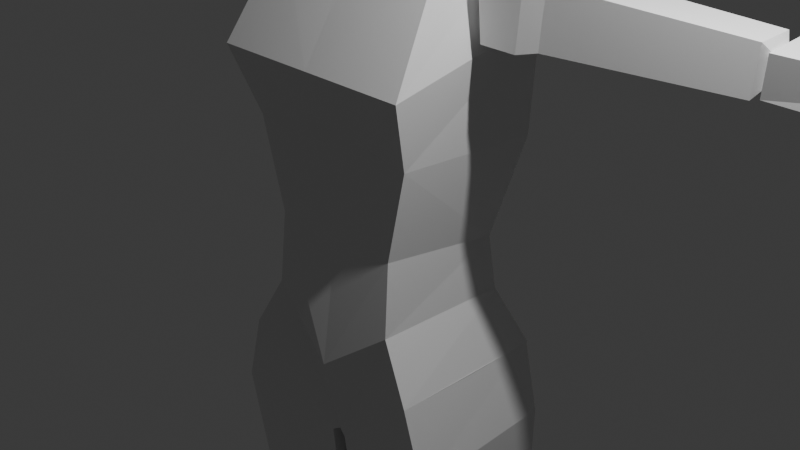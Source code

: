 # Source: femaleTemplate_1.blend  (saved by Blender 4.0.36; exported with 4.5.12 LTS)
import bpy
from mathutils import Matrix  # noqa: F401  (used for matrix-valued properties, if any)

bpy.ops.wm.read_factory_settings(use_empty=True)
scene = bpy.context.scene
scene.name = 'Scene'

# ---- collections
col_collection = bpy.data.collections.new('Collection'); scene.collection.children.link(col_collection)

# ---- materials (node trees are filled in below, after node groups)
mat_material = bpy.data.materials.new('Material')
mat_material.alpha_threshold = 0.0
mat_material.use_transparent_shadow = False
mat_material.roughness = 0.5
mat_material.line_color = (0.0, 0.0, 0.0, 1.0)

# ---- material node trees
mat_material.use_nodes = True; mat_material.node_tree.nodes.clear()
_N = mat_material.node_tree.nodes; _L = mat_material.node_tree.links
n0 = _N.new('ShaderNodeOutputMaterial'); n0.name = 'Material Output'; n0.location = (300, 300)
n1 = _N.new('ShaderNodeBsdfPrincipled'); n1.name = 'Principled BSDF'; n1.location = (10, 300)
n1.inputs[3].default_value = 1.45
_L.new(n1.outputs[0], n0.inputs[0])
n0.is_active_output = True

# ---- world
world_world = bpy.data.worlds.new('World'); scene.world = world_world
world_world.use_nodes = True; world_world.node_tree.nodes.clear()
_N = world_world.node_tree.nodes; _L = world_world.node_tree.links
n0 = _N.new('ShaderNodeOutputWorld'); n0.name = 'World Output'; n0.location = (300, 300)
n1 = _N.new('ShaderNodeBackground'); n1.name = 'Background'; n1.location = (10, 300)
n1.inputs[0].default_value = (0.05088, 0.05088, 0.05088, 1.0)
_L.new(n1.outputs[0], n0.inputs[0])
n0.is_active_output = True
world_world.color = (0.05088, 0.05088, 0.05088)
world_world.use_sun_shadow = False
world_world.sun_shadow_jitter_overblur = 0.0

# ---- cameras
cam_camera = bpy.data.cameras.new('Camera')
cam_camera.clip_end = 100.0
cam_camera.ortho_scale = 7.314

# ---- lights
light_light = bpy.data.lights.new('Light', 'POINT')
light_light.transmission_factor = 0.0
light_light.use_soft_falloff = False
light_light.energy = 1000.0
light_light.shadow_soft_size = 0.1
light_light.shadow_maximum_resolution = 0.006
light_light.use_absolute_resolution = True

# ---- meshes
me_cube_008 = bpy.data.meshes.new('Cube.008')
me_cube_008.from_pydata([(-0.9727, -1.166, -1.029), (-0.4835, -0.587, 2.112), (-0.9699, 0.9631, -1.029), (-0.4348, 0.4148, 2.119), (1.066, -1.107, -1.029), (0.4523, -0.5884, 2.099), (1.093, 0.9203, -1.029), (0.4044, 0.4148, 2.119), (-0.0001157, 0.004862, -1.365), (-0.5168, -1.549, 2.385), (-0.4528, 0.52, 2.368), (0.4855, -1.515, 2.37), (0.4225, 0.52, 2.368), (0.2803, -2.416, 2.434), (-0.3214, -2.378, 2.441), (-0.5933, -0.744, 2.638), (-0.4528, 0.52, 2.598), (0.5621, -0.7045, 2.622), (0.4225, 0.52, 2.598), (0.2803, -2.416, 2.578), (-0.3214, -2.378, 2.586), (-0.6703, -0.08723, 2.644), (-0.6306, -0.0487, 2.343), (0.655, -0.09678, 2.646), (0.5551, -0.05864, 2.332), (3.29, 1.176, -6.781), (2.842, 0.7684, -5.8), (3.29, -1.82, -6.86), (2.842, -1.77, -5.974), (1.437, -2.282, -7.521), (1.437, 1.343, -7.866), (3.587, -2.282, -7.521), (3.587, 0.9794, -7.866), (1.437, 1.176, -5.525), (1.437, -1.82, -7.003), (1.437, -1.77, -5.832), (1.437, 0.9469, -6.521), (1.437, 0.7202, -8.631), (1.437, -1.145, -8.41), (3.281, -1.145, -8.434), (3.281, 0.7202, -8.534), (1.437, -1.757, -3.932), (3.519, -2.031, -4.727), (3.519, 1.222, -4.727), (1.437, 0.8911, -4.2), (2.891, -1.889, -5.268), (2.961, 0.8516, -5.268), (1.437, 1.542, -4.571), (1.437, -2.106, -4.724), (-0.4164, 1.176, -6.781), (0.03189, 0.7684, -5.8), (-0.4164, -1.82, -6.86), (0.03189, -1.77, -5.974), (-0.7131, -2.282, -7.521), (-0.7131, 0.9794, -7.866), (-0.4068, -1.145, -8.434), (-0.4068, 0.7202, -8.534), (-0.6451, -2.031, -4.727), (-0.6451, 1.222, -4.727), (-0.01732, -1.889, -5.268), (-0.08724, 0.8516, -5.268), (-5.44, 0.189, -8.343), (-5.394, 0.1807, -7.99), (-5.514, -0.5978, -8.351), (-5.465, -0.6067, -7.972), (-0.7777, 0.5425, -8.415), (-0.8992, 0.5128, -7.869), (-0.7746, -0.6523, -8.423), (-0.9048, -0.6841, -7.837), (-5.729, -0.2273, -8.163), (-0.3736, 0.08244, -8.099), (-2.079, -0.6073, -8.39), (-2.003, -0.6192, -7.884), (-2.01, 0.4299, -8.383), (-1.939, 0.4188, -7.911), (-1.615, -0.6862, -7.834), (-1.631, 0.5245, -8.413), (-1.704, -0.6724, -8.421), (-1.547, 0.5116, -7.866), (-9.209, 0.05235, -8.271), (-9.207, 0.02376, -7.986), (-9.185, -0.5948, -8.316), (-9.18, -0.6308, -7.978), (-5.609, 0.2097, -8.32), (-5.573, 0.1765, -7.997), (-5.64, -0.6201, -8.301), (-5.583, -0.5661, -7.987), (-9.41, -0.2543, -8.136), (-5.466, -0.1817, -8.156), (-9.682, 0.1119, -8.231), (-9.719, 0.07712, -8.016), (-9.96, -0.7457, -8.271), (-10.0, -0.7836, -8.035), (-9.375, 0.01572, -8.299), (-9.359, -0.03765, -7.963), (-9.369, -0.6682, -8.325), (-9.353, -0.7215, -7.99), (-9.225, -0.3235, -8.145), (-10.35, -0.6693, -8.122), (-10.21, 0.08038, -8.095), (-9.811, 0.3115, -8.189), (-9.803, 0.2825, -8.007), (-9.582, 0.4047, -7.955), (-9.545, 0.4754, -8.214), (-9.811, 0.526, -8.068), (8.322, 0.189, -8.343), (8.395, -0.5978, -8.351), (8.276, 0.1807, -7.99), (8.611, -0.2273, -8.163), (4.892, 0.4299, -8.383), (4.961, -0.6073, -8.39), (4.82, 0.4188, -7.911), (4.512, 0.5245, -8.413), (3.659, 0.5425, -8.415), (4.429, 0.5116, -7.866), (4.586, -0.6724, -8.421), (3.656, -0.6523, -8.423), (4.497, -0.6862, -7.834), (3.787, -0.6841, -7.837), (4.884, -0.6192, -7.884), (8.346, -0.6067, -7.972), (3.781, 0.5128, -7.869), (3.255, 0.08244, -8.099), (12.09, 0.05235, -8.271), (12.07, -0.5948, -8.316), (12.09, 0.02376, -7.986), (8.491, 0.2097, -8.32), (12.29, -0.2543, -8.136), (12.06, -0.6308, -7.978), (8.465, -0.5661, -7.987), (8.521, -0.6201, -8.301), (8.455, 0.1765, -7.997), (8.347, -0.1817, -8.156), (12.56, 0.1119, -8.231), (12.84, -0.7457, -8.271), (12.6, 0.07712, -8.016), (12.26, 0.01572, -8.299), (13.09, 0.08038, -8.095), (12.69, 0.3115, -8.189), (12.68, 0.2825, -8.007), (12.43, 0.4754, -8.214), (12.69, 0.526, -8.068), (12.46, 0.4047, -7.955), (12.24, -0.03765, -7.963), (12.23, -0.7215, -7.99), (12.11, -0.3235, -8.145), (12.25, -0.6682, -8.325), (12.88, -0.7836, -8.035), (13.23, -0.6693, -8.122), (-1.072, -2.006, -4.011), (-0.6451, -2.031, -4.727), (-1.064, 1.071, -4.091), (-0.6451, 1.191, -4.727), (1.272, -1.795, -3.883), (1.441, -1.757, -3.932), (1.058, 1.283, -3.963), (1.204, 1.243, -4.456), (-0.6711, -0.3123, -4.772), (-0.9986, 0.9699, -1.238), (-1.006, -1.212, -1.238), (1.071, 0.9532, -1.245), (1.066, -1.162, -1.245), (0.04944, -0.112, -1.054), (3.946, -2.006, -4.011), (3.938, 1.071, -4.091), (3.519, -2.031, -4.727), (1.602, -1.795, -3.883), (3.88, -1.212, -1.238), (3.873, 0.9699, -1.238), (1.808, -1.162, -1.245), (2.825, -0.112, -1.054), (1.803, 0.9532, -1.245), (1.816, 1.283, -3.963), (1.67, 1.243, -4.456), (3.519, 1.191, -4.727), (1.433, -1.757, -3.932), (3.532, -0.3123, -4.727), (3.847, -1.166, -1.029), (3.844, 0.9631, -1.029), (3.357, -0.587, 2.112), (1.807, -1.107, -1.029), (2.874, 0.004862, -1.365), (1.781, 0.9203, -1.029), (2.47, 0.4148, 2.119), (3.309, 0.4148, 2.119), (2.422, -0.5884, 2.099), (2.451, 0.52, 2.368), (3.327, 0.52, 2.368), (2.451, 0.52, 2.598), (2.319, -0.05864, 2.332), (2.388, -1.515, 2.37), (2.219, -0.09678, 2.646), (2.312, -0.7045, 2.622), (3.467, -0.744, 2.638), (2.594, -2.416, 2.578), (3.195, -2.378, 2.586), (2.594, -2.416, 2.434), (3.195, -2.378, 2.441), (3.391, -1.549, 2.385), (3.505, -0.0487, 2.343), (3.544, -0.08723, 2.644), (3.327, 0.52, 2.598), (1.441, -0.9001, -8.43), (1.441, -0.9001, -8.805), (0.7164, -0.1485, -8.529), (0.7164, -0.1485, -8.877), (2.165, -0.1485, -8.529), (2.165, -0.1485, -8.877), (1.441, 0.3937, -8.585), (1.441, 0.3937, -8.932), (3.577, -0.001184, -9.035), (3.032, 1.189, -9.035), (1.428, -1.055, -8.502), (1.428, -1.124, -10.78), (1.428, -1.729, -9.424), (1.428, -1.297, -9.494), (3.379, 0.1888, -10.62), (2.834, 1.269, -10.62), (3.478, 0.09381, -9.828), (2.933, 1.314, -9.828), (1.428, 1.864, -10.78), (1.428, 1.839, -9.162), (1.428, 1.851, -9.64), (1.428, 1.857, -10.21), (1.428, 0.5342, -10.83), (2.253, 0.4731, -10.76), (2.742, -0.2396, -10.67), (-0.7206, -0.001184, -9.035), (-0.1756, 1.189, -9.035), (-0.5221, 0.1888, -10.62), (0.02282, 1.269, -10.62), (-0.6214, 0.09381, -9.828), (-0.0764, 1.314, -9.828), (0.6036, 0.4731, -10.76), (0.1142, -0.2396, -10.67)], [], [(0, 1, 3, 2), (2, 3, 7, 6), (6, 7, 5, 4), (4, 5, 1, 0), (2, 6, 8), (8, 6, 4), (4, 0, 8), (0, 2, 8), (3, 1, 22, 10), (11, 9, 15, 17), (7, 3, 10, 12), (5, 24, 11), (5, 11, 9, 1), (9, 11, 13, 14), (17, 15, 20, 19), (9, 14, 20, 15), (12, 10, 16, 18), (13, 11, 17, 19), (11, 24, 23, 17), (10, 22, 21, 16), (14, 13, 19, 20), (15, 17, 23, 18, 16, 21), (21, 22, 9, 15), (22, 1, 9), (24, 5, 7, 12), (23, 24, 12, 18), (29, 31, 39, 38), (34, 27, 31, 29), (46, 45, 42, 43), (26, 25, 27, 28), (33, 36, 25, 26), (40, 37, 38, 39), (25, 36, 30, 32), (28, 27, 34, 35), (27, 25, 32, 31), (31, 32, 40, 39), (32, 30, 37, 40), (44, 43, 42, 41), (47, 46, 43), (45, 48, 41, 42), (28, 35, 48, 45), (33, 26, 47), (26, 28, 45, 46), (43, 44, 47), (47, 26, 46), (29, 38, 55, 53), (34, 29, 53, 51), (60, 58, 57, 59), (50, 52, 51, 49), (33, 50, 49, 36), (56, 55, 38, 37), (49, 54, 30, 36), (52, 35, 34, 51), (51, 53, 54, 49), (53, 55, 56, 54), (54, 56, 37, 30), (44, 41, 57, 58), (47, 58, 60), (59, 57, 41, 48), (52, 59, 48, 35), (33, 47, 50), (50, 60, 59, 52), (58, 47, 44), (47, 60, 50), (61, 62, 69), (77, 75, 68, 67), (67, 70, 65), (73, 74, 62, 61), (77, 67, 65, 76), (72, 64, 62, 74), (75, 72, 74, 78), (64, 63, 69), (69, 62, 64), (69, 63, 61), (65, 70, 66), (66, 70, 68), (68, 70, 67), (63, 71, 73, 61), (76, 78, 74, 73), (63, 64, 72, 71), (65, 66, 78, 76), (68, 75, 78, 66), (71, 77, 76, 73), (71, 72, 75, 77), (79, 80, 87), (81, 82, 86, 85), (85, 88, 83), (83, 84, 80, 79), (81, 85, 83, 79), (86, 82, 80, 84), (87, 80, 82), (82, 81, 87), (81, 79, 87), (83, 88, 84), (84, 88, 86), (86, 88, 85), (92, 91, 98), (91, 92, 96, 95), (95, 97, 93), (89, 93, 103, 100), (91, 95, 93, 89), (96, 92, 90, 94), (99, 90, 92, 98), (93, 97, 94), (94, 97, 96), (96, 97, 95), (89, 90, 99), (91, 89, 99, 98), (103, 104, 100), (94, 90, 101, 102), (93, 94, 102, 103), (90, 89, 100, 101), (100, 104, 101), (101, 104, 102), (102, 104, 103), (106, 105, 109, 110), (108, 105, 106), (109, 105, 107, 111), (105, 108, 107), (110, 109, 112, 115), (112, 109, 111, 114), (113, 112, 114, 121), (115, 112, 113, 116), (110, 115, 117, 119), (115, 116, 118, 117), (118, 121, 114, 117), (117, 114, 111, 119), (106, 110, 119, 120), (119, 111, 107, 120), (108, 120, 107), (120, 108, 106), (118, 116, 122), (121, 118, 122), (116, 113, 122), (113, 121, 122), (124, 127, 123), (124, 123, 126, 130), (126, 123, 125, 131), (123, 127, 125), (127, 128, 125), (128, 127, 124), (129, 131, 125, 128), (124, 130, 129, 128), (129, 130, 132), (131, 129, 132), (130, 126, 132), (126, 131, 132), (134, 148, 137, 133), (134, 133, 136, 146), (135, 139, 138, 133), (133, 137, 135), (133, 138, 140, 136), (138, 139, 141), (140, 138, 141), (142, 140, 141), (139, 142, 141), (136, 140, 142, 143), (143, 142, 139, 135), (143, 144, 145), (144, 143, 135, 147), (136, 143, 145), (144, 146, 145), (146, 136, 145), (134, 146, 144, 147), (137, 148, 147, 135), (147, 148, 134), (149, 150, 152, 151), (151, 152, 156, 155), (155, 156, 154, 153), (153, 154, 150, 149), (153, 149, 159, 161), (156, 157, 154), (154, 157, 150), (150, 157, 152), (152, 157, 156), (158, 160, 162), (151, 155, 160, 158), (149, 151, 158, 159), (155, 153, 161, 160), (162, 160, 161), (161, 159, 162), (159, 158, 162), (163, 167, 168, 164), (163, 164, 174, 165), (166, 163, 165, 175), (166, 169, 167, 163), (167, 170, 168), (169, 170, 167), (170, 169, 171), (168, 170, 171), (164, 168, 171, 172), (172, 171, 169, 166), (164, 172, 173, 174), (172, 166, 175, 173), (174, 173, 176), (173, 175, 176), (165, 174, 176), (175, 165, 176), (177, 181, 178), (177, 178, 184, 179), (180, 177, 179, 185), (180, 181, 177), (178, 181, 182), (181, 180, 182), (178, 182, 183, 184), (182, 180, 185, 183), (183, 186, 187, 184), (189, 186, 183, 185), (186, 188, 201, 187), (191, 188, 186, 189), (190, 192, 191, 189), (185, 190, 189), (193, 200, 201, 188, 191, 192), (190, 192, 193, 198), (192, 194, 195, 193), (196, 194, 192, 190), (197, 195, 194, 196), (198, 197, 196, 190), (198, 193, 195, 197), (185, 179, 198, 190), (199, 198, 179), (200, 193, 198, 199), (187, 201, 200, 199), (184, 187, 199, 179), (202, 203, 205, 204), (205, 207, 209), (206, 207, 203, 202), (204, 206, 202), (207, 205, 203), (204, 205, 209, 208), (207, 206, 208, 209), (206, 204, 208), (212, 210, 214), (214, 210, 215), (210, 218, 216, 215), (216, 213, 215), (212, 211, 210), (210, 211, 218), (219, 218, 211), (218, 219, 216), (216, 219, 217), (213, 226, 225), (220, 224, 225, 217), (221, 222, 211), (219, 211, 222), (222, 223, 219), (220, 217, 223), (219, 223, 217), (225, 224, 213), (225, 226, 216, 217), (211, 212, 221), (212, 214, 227), (214, 215, 227), (227, 215, 229, 231), (229, 215, 213), (212, 227, 228), (227, 231, 228), (232, 228, 231), (231, 229, 232), (229, 230, 232), (213, 233, 234), (220, 230, 233, 224), (221, 228, 222), (232, 222, 228), (222, 232, 223), (220, 223, 230), (232, 230, 223), (233, 213, 224), (233, 230, 229, 234), (228, 221, 212)])
_uv = me_cube_008.uv_layers.new(name='UVMap')
_uv.uv.foreach_set('vector', [0.3724, -0.02066, 0.7643, 0.05333, 0.7658, 0.178, 0.3725, 0.2453, 0.3735, 0.2538, 0.7666, 0.3209, 0.7665, 0.4258, 0.374, 0.5117, 0.3703, 0.51, 0.766, 0.5772, 0.7638, 0.6998, 0.3708, 0.7633, 0.3698, 0.7423, 0.7611, 0.8173, 0.7619, 0.9325, 0.3691, 0.9963, 0.1288, 0.5054, 0.3866, 0.5103, 0.25, 0.627, 0.2476, 0.6244, 0.3847, 0.51, 0.3817, 0.7633, 0.3832, 0.7613, 0.1284, 0.768, 0.25, 0.622, 0.129, 0.7707, 0.1293, 0.5046, 0.2524, 0.6244, 0.7419, 0.176, 0.7294, 0.0539, 0.7611, 0.1154, 0.7648, 0.1873, 0.7007, 0.8185, 0.7005, 0.9418, 0.7005, 0.9483, 0.7008, 0.8062, 0.752, 0.4257, 0.752, 0.3208, 0.7822, 0.3185, 0.7822, 0.4279, 0.7448, 0.703, 0.7679, 0.6404, 0.7782, 0.8152, 0.0, 0.0, 0.0, 0.0, 0.0, 0.0, 0.0, 0.0, 0.704, -0.004544, 0.702, 0.6569, 0.7017, 0.5056, 0.7035, 0.06873, 0.7008, 0.806, 0.7005, 0.9482, 0.7005, 0.9215, 0.7007, 0.8477, 0.7913, -0.0623, 0.8005, -0.1669, 0.8166, -0.1659, 0.82, 0.03845, 0.7952, 0.4279, 0.7953, 0.3185, 0.8232, 0.3184, 0.8232, 0.4278, 0.8051, 0.9206, 0.7927, 0.8092, 0.8192, 0.7104, 0.8213, 0.92, 0.7888, 0.8095, 0.7864, 0.6371, 0.8241, 0.6399, 0.8191, 0.7122, 0.7913, 0.1928, 0.79, 0.1218, 0.8258, 0.1173, 0.8182, 0.1939, 0.7999, 0.9152, 0.8001, 0.8412, 0.8177, 0.8412, 0.8175, 0.9152, 0.0, 0.0, 0.0, 0.0, 0.0, 0.0, 0.0, 0.0, 0.0, 0.0, 0.0, 0.0, 0.8196, 0.1194, 0.7871, 0.1212, 0.7852, -0.06036, 0.8162, 0.03948, 0.7568, 0.1085, 0.7359, 0.0453, 0.7704, -0.07245, 0.7563, 0.6372, 0.7291, 0.6978, 0.7408, 0.5783, 0.7627, 0.567, 0.8263, 0.6402, 0.7873, 0.6331, 0.7909, 0.5637, 0.8181, 0.5632, 0.625, 0.8767, 0.625, 0.739, 0.625, 0.7445, 0.625, 0.8688, 0.625, 0.875, 0.625, 0.7665, 0.625, 0.7493, 0.625, 0.8752, 0.375, 0.5543, 0.375, 0.7405, 0.375, 0.7498, 0.375, 0.5288, 0.3997, 0.5599, 0.6156, 0.5325, 0.6315, 0.736, 0.436, 0.7324, 0.4226, 0.3892, 0.5766, 0.3848, 0.6165, 0.4901, 0.4, 0.4973, 0.6314, 0.5631, 0.7564, 0.5631, 0.7531, 0.6916, 0.6299, 0.6898, 0.625, 0.4836, 0.625, 0.3752, 0.625, 0.3754, 0.625, 0.4999, 0.4496, 0.7654, 0.629, 0.7654, 0.6495, 0.8796, 0.4908, 0.8757, 0.625, 0.7357, 0.625, 0.5321, 0.625, 0.5455, 0.625, 0.7671, 0.625, 0.7671, 0.625, 0.5455, 0.625, 0.563, 0.625, 0.6898, 0.625, 0.5151, 0.625, 0.3768, 0.625, 0.3822, 0.625, 0.506, 0.2737, 0.5508, 0.3831, 0.5298, 0.3827, 0.7505, 0.2533, 0.7302, 0.375, 0.3861, 0.375, 0.498, 0.375, 0.5176, 0.375, 0.7601, 0.375, 0.8649, 0.375, 0.8746, 0.375, 0.7346, 0.375, 0.7456, 0.375, 0.8532, 0.375, 0.8665, 0.375, 0.7608, 0.375, 0.3949, 0.375, 0.4987, 0.375, 0.3776, 0.375, 0.5598, 0.375, 0.7323, 0.375, 0.7404, 0.375, 0.5542, 0.375, 0.517, 0.375, 0.388, 0.375, 0.3862, 0.375, 0.3821, 0.375, 0.499, 0.375, 0.4979, 0.625, 0.8767, 0.625, 0.8688, 0.625, 0.7445, 0.625, 0.739, 0.625, 0.875, 0.625, 0.8752, 0.625, 0.7493, 0.625, 0.7665, 0.375, 0.5543, 0.375, 0.5288, 0.375, 0.7498, 0.375, 0.7405, 0.3997, 0.5599, 0.436, 0.7324, 0.6315, 0.736, 0.6156, 0.5325, 0.4226, 0.3892, 0.4, 0.4973, 0.6165, 0.4901, 0.5766, 0.3848, 0.6314, 0.5631, 0.6299, 0.6898, 0.7531, 0.6916, 0.7564, 0.5631, 0.625, 0.4836, 0.625, 0.4999, 0.625, 0.3754, 0.625, 0.3752, 0.4496, 0.7654, 0.4908, 0.8757, 0.6495, 0.8796, 0.629, 0.7654, 0.625, 0.7357, 0.625, 0.7671, 0.625, 0.5455, 0.625, 0.5321, 0.625, 0.7671, 0.625, 0.6898, 0.625, 0.563, 0.625, 0.5455, 0.625, 0.5151, 0.625, 0.506, 0.625, 0.3822, 0.625, 0.3768, 0.2737, 0.5508, 0.2533, 0.7302, 0.3827, 0.7505, 0.3831, 0.5298, 0.375, 0.3861, 0.375, 0.5176, 0.375, 0.498, 0.375, 0.7601, 0.375, 0.7346, 0.375, 0.8746, 0.375, 0.8649, 0.375, 0.7456, 0.375, 0.7608, 0.375, 0.8665, 0.375, 0.8532, 0.375, 0.3949, 0.375, 0.3776, 0.375, 0.4987, 0.375, 0.5598, 0.375, 0.5542, 0.375, 0.7404, 0.375, 0.7323, 0.375, 0.517, 0.375, 0.3862, 0.375, 0.388, 0.375, 0.3821, 0.375, 0.4979, 0.375, 0.499, 1.711, 0.3364, 1.741, 0.3069, 1.741, 0.4098, 0.6182, 0.4015, 0.6531, 0.43, 0.4723, 0.4624, 0.3828, 0.445, 0.04922, 0.5139, 0.01839, 0.7023, 0.009852, 0.7228, 0.7852, 0.9011, 0.8132, 0.8782, 1.67, 1.053, 1.647, 1.07, 0.229, 0.4908, 0.2643, 0.5554, 0.2268, 0.7786, 0.1944, 0.7195, 0.7229, 0.5284, 0.8547, 0.2966, 0.8761, 0.4467, 0.7521, 0.724, 0.6896, 0.5398, 0.6633, 0.5205, 0.6534, 0.7139, 0.6779, 0.7625, 1.732, 0.4776, 1.7, 0.5092, 1.739, 0.4069, 1.725, 0.4072, 1.744, 0.308, 1.751, 0.4566, 1.742, 0.4062, 1.677, 0.4877, 1.711, 0.3373, 0.4193, 0.8394, 0.3383, 0.7809, 0.4891, 0.8949, 0.5904, 0.8162, 0.4095, 0.7493, 0.5064, 0.5935, 0.4477, 0.5735, 0.3407, 0.7221, 0.3612, 0.5357, 0.08349, 0.2606, 0.2172, 0.4811, 0.1874, 0.6796, 0.06165, 0.4129, 0.6908, 0.8326, 0.7261, 0.8091, 0.812, 0.8284, 0.7815, 0.8487, 1.6, 0.2276, 1.625, 0.2457, 0.7524, 0.4064, 0.7223, 0.3818, 0.4762, 0.8473, 0.5598, 0.831, 0.7248, 0.8605, 0.6923, 0.8871, 0.6741, 0.5924, 0.7015, 0.5456, 0.7354, 0.771, 0.7104, 0.8135, 0.164, 0.4841, 0.2031, 0.4931, 0.1729, 0.7227, 0.1383, 0.6834, 0.6465, 0.3852, 0.6863, 0.3802, 0.6055, 0.3966, 0.5593, 0.4024, 0.4622, 0.02492, 0.5758, 0.02463, 0.5187, 0.08175, 0.4511, 0.2646, 0.5863, 0.2646, 0.5871, 0.5099, 0.4628, 0.5079, 0.4561, 0.5615, 0.5101, 0.6457, 0.4498, 0.7218, 0.4504, 0.7387, 0.576, 0.7387, 0.5757, 0.9851, 0.4625, 0.9847, 0.14, 0.5994, 0.3805, 0.5686, 0.386, 0.7261, 0.1401, 0.7244, 0.6156, 0.5783, 0.8597, 0.5931, 0.8598, 0.7188, 0.6131, 0.72, 0.5224, 0.08532, 0.5806, 0.02945, 0.5905, 0.1572, 0.5859, 0.1621, 0.4506, 0.1621, 0.5187, 0.09068, 0.4459, 0.1571, 0.4572, 0.0297, 0.5145, 0.08523, 0.4465, 0.7184, 0.5159, 0.6475, 0.5753, 0.7183, 0.5722, 0.7207, 0.5166, 0.6477, 0.5847, 0.5769, 0.5872, 0.5748, 0.516, 0.6403, 0.4627, 0.5586, 0.5871, 0.2822, 0.4121, 0.2959, 0.5172, 0.1791, 0.4125, 0.305, 0.5874, 0.2885, 0.625, 0.5, 0.375, 0.5, 0.375, 0.5182, 0.504, 0.625, 0.375, 0.7157, 0.2695, 0.7459, 0.3739, 0.7147, 0.2983, 0.8418, 0.221, 0.8013, 0.1752, 0.5046, 0.375, 0.5182, 0.3759, 0.7154, 0.2711, 0.7495, 0.625, 0.5182, 0.8408, 0.5046, 0.7437, 0.7494, 0.6243, 0.7154, 0.5365, 0.002323, 0.6743, -0.003853, 0.6359, 0.2404, 0.5059, 0.2193, 0.375, 0.7117, 0.5, 0.6192, 0.625, 0.7117, 0.625, 0.7157, 0.4961, 0.625, 0.625, 0.5182, 0.625, 0.5182, 0.5, 0.6296, 0.375, 0.5182, 0.418, 0.8885, 0.5784, 0.9388, 0.5172, 1.057, 0.1305, 0.509, 0.1468, 0.7523, 0.07683, 0.7484, 0.06403, 0.5309, 0.4115, 0.8674, 0.4921, 0.9595, 0.4286, 0.9376, 0.6259, 0.7153, 0.7456, 0.7455, 0.7718, 0.8034, 0.6999, 0.8398, 0.3748, 0.7117, 0.6247, 0.7121, 0.6155, 0.8098, 0.422, 0.8085, 0.5753, 1.062, 0.4148, 1.027, 0.4401, 1.018, 0.5755, 1.05, 0.4445, 0.9743, 0.5282, 0.967, 0.5802, 0.9743, 0.5878, 0.9278, 0.5359, 0.938, 0.6123, 0.8625, 0.6159, 0.8569, 0.5274, 0.9212, 0.4225, 0.8455, 0.08349, 0.2606, 0.06165, 0.4129, 0.1882, 0.6809, 0.2179, 0.4824, 1.742, 0.4062, 1.711, 0.3373, 1.677, 0.4877, 0.7765, 0.8993, 1.647, 1.07, 1.67, 1.053, 0.8045, 0.8764, 1.711, 0.3364, 1.741, 0.4098, 1.741, 0.3069, 0.1658, 0.4854, 0.1402, 0.6847, 0.175, 0.7241, 0.2051, 0.4945, 0.6828, 0.8306, 0.7749, 0.847, 0.8051, 0.8267, 0.7179, 0.807, 0.4653, 0.8453, 0.6817, 0.8852, 0.7143, 0.8586, 0.5488, 0.829, 0.2298, 0.4922, 0.1952, 0.7209, 0.2276, 0.78, 0.2651, 0.5568, 0.655, 0.3835, 0.5688, 0.4005, 0.6153, 0.3947, 0.6951, 0.3785, 0.6292, 0.3994, 0.3938, 0.4429, 0.4832, 0.4604, 0.6641, 0.4279, 0.675, 0.591, 0.7112, 0.8121, 0.7363, 0.7695, 0.7024, 0.5441, 0.6882, 0.5384, 0.6764, 0.761, 0.6522, 0.7126, 0.6621, 0.5193, 1.6, 0.2276, 0.7324, 0.3801, 0.7625, 0.4047, 1.625, 0.2457, 0.7236, 0.5272, 0.7528, 0.7229, 0.8761, 0.4467, 0.8547, 0.2966, 1.725, 0.4072, 1.751, 0.4566, 1.744, 0.308, 1.732, 0.4776, 1.739, 0.4069, 1.7, 0.5092, 0.4481, 0.5687, 0.3617, 0.5323, 0.3406, 0.7231, 0.5958, 0.8146, 0.5118, 0.5919, 0.4103, 0.7491, 0.04922, 0.5149, 0.009853, 0.7238, 0.01839, 0.7022, 0.4127, 0.8339, 0.4811, 0.8882, 0.3363, 0.7792, 0.4459, 0.1571, 0.5145, 0.08523, 0.4572, 0.0297, 0.14, 0.5994, 0.1401, 0.7244, 0.386, 0.7261, 0.3805, 0.5686, 0.4504, 0.7387, 0.4625, 0.9847, 0.5757, 0.9851, 0.576, 0.7387, 0.4622, 0.02492, 0.5187, 0.08175, 0.5758, 0.02463, 0.5224, 0.08532, 0.5905, 0.1572, 0.5806, 0.02945, 0.5859, 0.1621, 0.5187, 0.09068, 0.4506, 0.1621, 0.6156, 0.5783, 0.6131, 0.72, 0.8598, 0.7188, 0.8597, 0.5931, 0.4511, 0.2646, 0.4628, 0.5079, 0.5871, 0.5099, 0.5863, 0.2646, 0.5872, 0.5748, 0.4627, 0.5586, 0.516, 0.6403, 0.5722, 0.7207, 0.5847, 0.5769, 0.5166, 0.6477, 0.4561, 0.5615, 0.4498, 0.7218, 0.5101, 0.6457, 0.4465, 0.7184, 0.5753, 0.7183, 0.5159, 0.6475, 0.1305, 0.509, 0.06403, 0.5309, 0.07683, 0.7484, 0.1468, 0.7523, 0.1752, 0.5046, 0.2711, 0.7495, 0.3759, 0.7154, 0.375, 0.5182, 0.5753, 1.062, 0.5755, 1.05, 0.4401, 1.018, 0.4148, 1.027, 0.418, 0.8885, 0.5172, 1.057, 0.5784, 0.9388, 0.2695, 0.7459, 0.221, 0.8013, 0.2983, 0.8418, 0.3739, 0.7147, 0.4445, 0.9743, 0.5802, 0.9743, 0.5282, 0.967, 0.4115, 0.8674, 0.4286, 0.9376, 0.4921, 0.9595, 0.6159, 0.8569, 0.4225, 0.8455, 0.5274, 0.9212, 0.5878, 0.9278, 0.6123, 0.8625, 0.5359, 0.938, 0.3748, 0.7117, 0.422, 0.8085, 0.6155, 0.8098, 0.6247, 0.7121, 0.6259, 0.7153, 0.6999, 0.8398, 0.7718, 0.8034, 0.7456, 0.7455, 0.625, 0.7157, 0.625, 0.5182, 0.4961, 0.625, 0.625, 0.5182, 0.6243, 0.7154, 0.7437, 0.7494, 0.8408, 0.5046, 0.375, 0.7117, 0.625, 0.7117, 0.5, 0.6192, 0.625, 0.5182, 0.375, 0.5182, 0.5, 0.6296, 0.375, 0.5182, 0.375, 0.7157, 0.504, 0.625, 0.4125, 0.305, 0.375, 0.5, 0.625, 0.5, 0.5874, 0.2885, 0.5365, 0.002323, 0.5059, 0.2193, 0.6359, 0.2404, 0.6743, -0.003853, 0.5871, 0.2822, 0.5172, 0.1791, 0.4121, 0.2959, 0.6528, 0.01267, 0.705, 0.01346, 0.7172, 0.2124, 0.6685, 0.2055, 0.6462, 0.351, 0.6968, 0.3818, 0.6536, 0.4912, 0.6316, 0.4917, 0.6222, 0.5231, 0.6545, 0.5228, 0.6305, 0.7298, 0.6221, 0.7319, 0.6257, 0.756, 0.6298, 0.7444, 0.7035, 0.8802, 0.6401, 0.9115, 0.6257, 0.756, 0.6401, 0.9115, 0.391, 0.9148, 0.3905, 0.7774, 0.6354, 0.5295, 0.7555, 0.6109, 0.6202, 0.7298, 0.624, 0.7352, 0.7697, 0.6294, 0.7654, 0.7258, 0.7442, 0.7359, 0.7516, 0.6324, 0.7579, 0.5424, 0.7432, 0.5351, 0.7574, 0.6081, 0.652, 0.5111, 0.24, 0.5629, 0.3753, 0.5713, 0.3035, 0.6401, 0.645, 0.3502, 0.6316, 0.4917, 0.4184, 0.4795, 0.4223, 0.3424, 0.6515, 0.01267, 0.6671, 0.2056, 0.48, 0.1944, 0.4727, 0.05749, 0.6222, 0.5231, 0.6221, 0.7319, 0.4061, 0.707, 0.4027, 0.5645, 0.2945, 0.6303, 0.3663, 0.5615, 0.3572, 0.7039, 0.3673, 0.6949, 0.2315, 0.6909, 0.3046, 0.6212, 0.2408, 0.7011, 0.2504, 0.5542, 0.3139, 0.6314, 0.6515, 0.01267, 0.4728, 0.05748, 0.48, 0.1944, 0.6671, 0.2056, 0.6528, 0.01267, 0.6685, 0.2055, 0.7172, 0.2124, 0.705, 0.01346, 0.6257, 0.756, 0.6401, 0.9115, 0.7035, 0.8802, 0.6298, 0.7444, 0.6257, 0.756, 0.3905, 0.7774, 0.391, 0.9148, 0.6401, 0.9115, 0.2426, 0.7012, 0.3157, 0.6315, 0.2522, 0.5543, 0.3694, 0.695, 0.3066, 0.6213, 0.2335, 0.691, 0.2963, 0.6304, 0.3591, 0.704, 0.3681, 0.5616, 0.2421, 0.563, 0.3056, 0.6402, 0.3774, 0.5714, 0.645, 0.3502, 0.4223, 0.3424, 0.4184, 0.4795, 0.6316, 0.4917, 0.6222, 0.5231, 0.4026, 0.5645, 0.4061, 0.707, 0.6221, 0.7319, 0.6462, 0.351, 0.6316, 0.4917, 0.6536, 0.4912, 0.6968, 0.3818, 0.6222, 0.5231, 0.6221, 0.7319, 0.6305, 0.7298, 0.6545, 0.5228, 0.7432, 0.5351, 0.652, 0.5111, 0.7578, 0.6095, 0.6354, 0.5295, 0.6202, 0.7298, 0.7562, 0.6118, 0.7442, 0.7359, 0.7579, 0.5424, 0.7516, 0.6326, 0.624, 0.7352, 0.7654, 0.7258, 0.7686, 0.6283, 0.129, 0.7707, 0.2524, 0.6244, 0.1293, 0.5046, 0.3724, -0.02066, 0.3725, 0.2453, 0.7658, 0.178, 0.7643, 0.05333, 0.3698, 0.7423, 0.3691, 0.9963, 0.7619, 0.9325, 0.7611, 0.8173, 0.3832, 0.7613, 0.25, 0.622, 0.1284, 0.768, 0.1288, 0.5054, 0.25, 0.627, 0.3866, 0.5103, 0.2476, 0.6244, 0.3817, 0.7633, 0.3847, 0.51, 0.3735, 0.2538, 0.374, 0.5117, 0.7665, 0.4258, 0.7666, 0.3209, 0.3703, 0.51, 0.3708, 0.7633, 0.7638, 0.6998, 0.766, 0.5772, 0.752, 0.4257, 0.7822, 0.4279, 0.7822, 0.3185, 0.752, 0.3208, 0.7563, 0.6372, 0.7627, 0.567, 0.7408, 0.5783, 0.7291, 0.6978, 0.7952, 0.4279, 0.8232, 0.4278, 0.8232, 0.3184, 0.7953, 0.3185, 0.8263, 0.6402, 0.8181, 0.5632, 0.7909, 0.5637, 0.7873, 0.6331, 0.7888, 0.8095, 0.8191, 0.7122, 0.8241, 0.6399, 0.7864, 0.6371, 0.7448, 0.703, 0.7782, 0.8152, 0.7679, 0.6404, 0.0, 0.0, 0.0, 0.0, 0.0, 0.0, 0.0, 0.0, 0.0, 0.0, 0.0, 0.0, 0.7007, 0.8185, 0.7008, 0.8062, 0.7005, 0.9483, 0.7005, 0.9418, 0.7008, 0.806, 0.7007, 0.8477, 0.7005, 0.9215, 0.7005, 0.9482, 0.8051, 0.9206, 0.8213, 0.92, 0.8192, 0.7104, 0.7927, 0.8092, 0.7999, 0.9152, 0.8175, 0.9152, 0.8177, 0.8412, 0.8001, 0.8412, 0.704, -0.004544, 0.7035, 0.06873, 0.7017, 0.5056, 0.702, 0.6569, 0.7913, -0.0623, 0.82, 0.03845, 0.8166, -0.1659, 0.8005, -0.1669, 0.0, 0.0, 0.0, 0.0, 0.0, 0.0, 0.0, 0.0, 0.7568, 0.1085, 0.7704, -0.07245, 0.7359, 0.0453, 0.8196, 0.1194, 0.8162, 0.03948, 0.7852, -0.06036, 0.7871, 0.1212, 0.7913, 0.1928, 0.8182, 0.1939, 0.8258, 0.1173, 0.79, 0.1218, 0.7419, 0.176, 0.7648, 0.1873, 0.7611, 0.1154, 0.7294, 0.0539, 0.4186, 0.05433, 0.5044, 0.05433, 0.5209, 0.148, 0.4413, 0.148, 0.7584, 0.6272, 0.596, 0.6272, 0.7798, 0.5713, 0.4413, 0.602, 0.5209, 0.602, 0.5044, 0.6957, 0.4186, 0.6957, 0.1086, 0.6203, 0.2711, 0.6203, 0.1484, 0.7033, 0.6094, 0.6186, 0.7719, 0.6186, 0.6485, 0.7029, 0.4413, 0.148, 0.5209, 0.148, 0.5336, 0.1851, 0.454, 0.1851, 0.5209, 0.602, 0.4413, 0.602, 0.454, 0.5649, 0.5336, 0.5649, 0.2711, 0.6203, 0.1086, 0.6203, 0.2904, 0.5686, 0.0, 0.0, 0.0, 0.0, 0.0, 0.0, 0.0, 0.0, 0.0, 0.0, 0.0, 0.0, 0.0, 0.0, 0.0, 0.0, 0.0, 0.0, 0.0, 0.0, 0.0, 0.0, 0.0, 0.0, 0.0, 0.0, 0.0, 0.0, 0.0, 0.0, 0.0, 0.0, 0.0, 0.0, 0.0, 0.0, 0.0, 0.0, 0.0, 0.0, 0.0, 0.0, 0.0, 0.0, 0.0, 0.0, 0.0, 0.0, 0.0, 0.0, 0.0, 0.0, 0.0, 0.0, 0.0, 0.0, 0.0, 0.0, 0.0, 0.0, 0.0, 0.0, 0.0, 0.0, 0.0, 0.0, 0.0, 0.0, 0.0, 0.0, 0.0, 0.0, 0.0, 0.0, 0.0, 0.0, 0.0, 0.0, 0.0, 0.0, 0.0, 0.0, 0.0, 0.0, 0.0, 0.0, 0.0, 0.0, 0.0, 0.0, 0.0, 0.0, 0.0, 0.0, 0.0, 0.0, 0.0, 0.0, 0.0, 0.0, 0.0, 0.0, 0.0, 0.0, 0.0, 0.0, 0.0, 0.0, 0.0, 0.0, 0.0, 0.0, 0.0, 0.0, 0.0, 0.0, 0.0, 0.0, 0.0, 0.0, 0.0, 0.0, 0.0, 0.0, 0.0, 0.0, 0.0, 0.0, 0.0, 0.0, 0.0, 0.0, 0.0, 0.0, 0.0, 0.0, 0.0, 0.0, 0.0, 0.0, 0.0, 0.0, 0.0, 0.0, 0.0, 0.0, 0.0, 0.0, 0.0, 0.0, 0.0, 0.0, 0.0, 0.0, 0.0, 0.0, 0.0, 0.0, 0.0, 0.0, 0.0, 0.0, 0.0, 0.0, 0.0, 0.0, 0.0, 0.0, 0.0, 0.0, 0.0, 0.0, 0.0, 0.0, 0.0, 0.0, 0.0, 0.0, 0.0, 0.0, 0.0, 0.0, 0.0, 0.0, 0.0, 0.0, 0.0, 0.0, 0.0, 0.0, 0.0, 0.0, 0.0, 0.0, 0.0, 0.0, 0.0, 0.0, 0.0, 0.0, 0.0, 0.0, 0.0, 0.0, 0.0, 0.0, 0.0, 0.0, 0.0, 0.0, 0.0, 0.0, 0.0, 0.0, 0.0, 0.0, 0.0, 0.0, 0.0, 0.0, 0.0, 0.0, 0.0, 0.0, 0.0, 0.0, 0.0, 0.0, 0.0, 0.0, 0.0, 0.0, 0.0, 0.0, 0.0, 0.0, 0.0, 0.0, 0.0, 0.0])
me_cube_008.materials.append(mat_material)
me_cube_008.update()
arm_armature = bpy.data.armatures.new('Armature')  # bones are not reproduced

# ---- objects
ob_light = bpy.data.objects.new('Light', light_light)
ob_camera = bpy.data.objects.new('Camera', cam_camera)
ob_body = bpy.data.objects.new('Body', me_cube_008)
ob_armature = bpy.data.objects.new('Armature', arm_armature)
ob_empty = bpy.data.objects.new('Empty', None)

# ---- transforms, parenting, visibility, modifiers, constraints
ob_light.location = (4.243, -0.8168, 5.904)
ob_light.rotation_euler = (0.6503, 0.05522, 2.014)
ob_light.lock_rotations_4d = False
ob_light.empty_display_type = 'ARROWS'
ob_light.color = (0.0, 0.0, 0.0, 0.0)
ob_light.lineart.crease_threshold = 0.0
ob_camera.location = (7.359, -6.926, 4.958)
ob_camera.rotation_euler = (1.109, 0.0, 0.8149)
ob_camera.lock_rotations_4d = False
ob_camera.empty_display_type = 'ARROWS'
ob_camera.color = (0.0, 0.0, 0.0, 0.0)
ob_camera.display_type = 'WIRE'
ob_camera.lineart.crease_threshold = 0.0
ob_body.parent = ob_armature
ob_body.location = (-0.7831, 0.1037, -6.522)
ob_body.scale = (0.5435, 0.5435, -1.109)
_vg = ob_body.vertex_groups.new(name='Bone')
for _i, _w in zip([26, 33, 35, 36, 41, 42, 43, 44, 45, 46, 47, 48, 50, 57, 58, 59, 60], [0.1004, 0.6131, 0.007417, 0.0425, 0.3061, 0.02905, 0.01842, 0.3147, 0.05203, 0.05228, 0.3263, 0.2632, 0.1012, 0.07597, 0.02257, 0.06158, 0.05316]): _vg.add([_i], _w, 'REPLACE')
_vg = ob_body.vertex_groups.new(name='MiddleTorso')
for _i, _w in zip([25, 26, 27, 28, 29, 30, 31, 32, 33, 34, 35, 36, 37, 40, 42, 45, 46, 48, 49, 50, 51, 52, 53, 54, 56, 57, 58, 59, 60], [0.7721, 0.666, 0.2058, 0.6514, 0.03809, 0.1007, 0.08822, 0.2367, 0.2486, 0.1045, 0.7505, 0.8821, 0.02371, 0.02684, 0.03191, 0.1758, 0.1641, 0.04563, 0.7712, 0.6649, 0.2061, 0.6528, 0.08748, 0.2363, 0.02635, 0.07852, 0.002551, 0.1853, 0.1639]): _vg.add([_i], _w, 'REPLACE')
_vg = ob_body.vertex_groups.new(name='Bone.002')
for _i, _w in zip([25, 27, 28, 29, 30, 31, 32, 34, 35, 36, 37, 38, 39, 40, 45, 49, 51, 52, 53, 54, 55, 56, 59], [0.1059, 0.5777, 0.1209, 0.6841, 0.7389, 0.2922, 0.2256, 0.7849, 0.07787, 0.02316, 0.2532, 0.06964, 0.00894, 0.05087, 0.00916, 0.1061, 0.5763, 0.1214, 0.289, 0.2252, 0.008702, 0.05062, 0.01233]): _vg.add([_i], _w, 'REPLACE')
_vg = ob_body.vertex_groups.new(name='Bone.003')
for _i, _w in zip([29, 31, 37, 38, 39, 53, 55], [0.09616, 0.0008322, 0.1838, 0.7169, 0.03642, 0.0004147, 0.03671]): _vg.add([_i], _w, 'REPLACE')
_vg = ob_body.vertex_groups.new(name='Bone.011')
for _i, _w in zip([202, 203, 204, 205, 206, 207, 208, 209], [0.9829, 0.9705, 0.9665, 0.8841, 0.9085, 0.8733, 0.8935, 0.3408]): _vg.add([_i], _w, 'REPLACE')
_vg = ob_body.vertex_groups.new(name='HeadBone')
for _i, _w in zip([38, 203, 204, 205, 206, 207, 208, 209, 210, 211, 212, 213, 214, 215, 216, 217, 218, 219, 220, 221, 222, 223, 224, 225, 226, 227, 228, 229, 230, 231, 232, 233, 234], [0.007875, 0.1372, 0.01698, 0.1159, 0.09148, 0.1267, 0.1065, 0.6592, 1.0, 0.9908, 1.0, 0.9954, 1.0, 1.0, 0.976, 0.9926, 1.0, 0.9921, 0.9962, 0.9951, 0.9961, 0.9964, 0.9971, 0.9945, 0.989, 0.974, 0.9904, 0.974, 0.9922, 0.974, 0.9918, 0.9943, 0.9884]): _vg.add([_i], _w, 'REPLACE')
_vg = ob_body.vertex_groups.new(name='LeftChest')
for _i, _w in zip([25, 27, 29, 30, 31, 32, 37, 38, 39, 40], [0.04637, 0.1231, 0.06109, 0.01969, 0.456, 0.2659, 0.1312, 0.05366, 0.4656, 0.4299]): _vg.add([_i], _w, 'REPLACE')
_vg = ob_body.vertex_groups.new(name='LeftBicep')
for _i, _w in zip([25, 27, 30, 31, 32, 37, 38, 39, 40, 105, 106, 107, 109, 110, 111, 112, 113, 114, 115, 116, 117, 118, 119, 120, 121, 122], [0.02133, 0.0185, 0.01356, 0.1075, 0.2287, 0.1308, 0.04788, 0.442, 0.4317, 0.9389, 0.7894, 0.9697, 0.9999, 0.997, 0.9996, 0.9999, 1.0, 0.9999, 0.9991, 0.9999, 0.9999, 0.9999, 0.9996, 0.9319, 0.9999, 1.0]): _vg.add([_i], _w, 'REPLACE')
_vg = ob_body.vertex_groups.new(name='LeftForearm')
for _i, _w in zip([105, 106, 107, 108, 120, 123, 124, 125, 126, 127, 128, 129, 130, 131, 132], [0.06108, 0.2106, 0.01051, 0.9787, 0.06807, 0.06445, 0.8475, 0.08363, 0.8999, 0.01683, 0.8041, 0.9218, 0.9227, 0.9059, 0.9998]): _vg.add([_i], _w, 'REPLACE')
_vg = ob_body.vertex_groups.new(name='RightChest')
for _i, _w in zip([29, 30, 37, 38, 49, 51, 53, 54, 55, 56], [0.06175, 0.01988, 0.1313, 0.05374, 0.04721, 0.1248, 0.4618, 0.2668, 0.4659, 0.4303]): _vg.add([_i], _w, 'REPLACE')
_vg = ob_body.vertex_groups.new(name='RightBicep')
for _i, _w in zip([30, 37, 38, 49, 51, 53, 54, 55, 56, 61, 62, 63, 64, 65, 66, 67, 68, 69, 70, 71, 72, 73, 74, 75, 76, 77, 78], [0.01361, 0.131, 0.04783, 0.02154, 0.01806, 0.1063, 0.2288, 0.4418, 0.4321, 0.9371, 0.9725, 0.7968, 0.9372, 1.0, 1.0, 0.9998, 1.0, 0.05857, 1.0, 0.9969, 0.9997, 0.9998, 0.9997, 0.9999, 0.9999, 0.9991, 0.9999]): _vg.add([_i], _w, 'REPLACE')
_vg = ob_body.vertex_groups.new(name='RightForeArm')
for _i, _w in zip([61, 62, 63, 64, 69, 79, 80, 81, 82, 83, 84, 85, 86, 87, 88], [0.06288, 0.00507, 0.2032, 0.06283, 0.9414, 0.8741, 0.1202, 0.9304, 0.8458, 0.953, 0.9414, 0.9582, 0.9521, 0.02391, 0.9984]): _vg.add([_i], _w, 'REPLACE')
_vg = ob_body.vertex_groups.new(name='LeftWaist')
for _i, _w in zip([33, 35, 41, 42, 43, 44, 45, 46, 47, 48, 57, 58, 59, 60, 153, 154, 163, 165, 166, 175], [0.01795, 0.008719, 0.3618, 1.0, 0.4205, 0.3232, 0.1996, 0.09506, 0.2975, 1.0, 0.07625, 0.01358, 0.05867, 0.003246, 0.005886, 0.04225, 0.03412, 0.8789, 0.1075, 0.04019]): _vg.add([_i], _w, 'REPLACE')
_vg = ob_body.vertex_groups.new(name='Bone.015')
for _i, _w in zip([25, 26, 27, 28, 33, 35, 42, 43, 45, 46, 47, 48], [0.0183, 0.1763, 0.007681, 0.1368, 0.01595, 0.01345, 0.3483, 0.4787, 0.491, 0.6417, 0.03991, 0.06262]): _vg.add([_i], _w, 'REPLACE')
_vg = ob_body.vertex_groups.new(name='LeftThigh')
for _i, _w in zip([163, 164, 165, 166, 167, 168, 169, 171, 172, 173, 174, 175, 176, 177, 178, 179, 180, 181, 182, 183, 184, 185, 186, 187, 188, 189, 190, 191, 192, 193, 194, 195, 196, 197, 198, 199, 200, 201], [0.6928, 0.06107, 0.2254, 0.2436, 0.8629, 0.4464, 0.8531, 0.4409, 0.04393, 0.03496, 0.02514, 0.3116, 0.1255, 0.7897, 0.7974, 0.09674, 0.7883, 0.988, 0.7951, 0.09583, 0.1048, 0.08758, 0.07614, 0.08537, 0.06552, 0.06956, 0.05215, 0.05508, 0.05086, 0.05685, 0.04851, 0.05136, 0.04869, 0.05153, 0.05539, 0.08331, 0.06893, 0.07544]): _vg.add([_i], _w, 'REPLACE')
_vg = ob_body.vertex_groups.new(name='RightCalf')
for _i, _w in zip([0, 1, 2, 3, 4, 5, 6, 7, 8, 9, 10, 11, 12, 13, 14, 15, 16, 17, 18, 19, 20, 21, 22, 23, 24, 25, 26, 28, 30, 33, 36, 41, 43, 44, 46, 47, 48, 49, 50, 54, 55, 56, 58, 60, 65, 66, 67, 68, 70, 71, 72, 73, 74, 75, 76, 77, 78, 149, 151, 152, 153, 154, 155, 156, 157, 158, 159, 160, 161, 162, 164, 166, 168, 169, 170, 171, 172, 173, 174, 175, 176, 177, 178, 179, 180, 181, 182, 183, 184, 185, 186, 187, 188, 189, 190, 191, 192, 193, 194, 195, 196, 197, 198, 199, 200, 201, 227, 228], [0.6797, 1.0, 0.7675, 1.0, 0.3582, 1.0, 0.8264, 1.0, 0.3141, 0.9261, 1.0, 0.5853, 1.0, 0.9179, 0.9883, 0.5945, 1.0, 0.4434, 0.9311, 0.9316, 0.9822, 0.777, 1.0, 0.6286, 0.9944, 0.0, 0.0, 0.0, 0.0, 0.0, 0.0, 0.0, 0.0, 0.0, 0.0, 0.0, 0.0, 0.0, 0.0, 0.0, 0.0, 0.0, 0.0, 0.0, 0.0, 0.0, 0.0, 0.0, 0.0, 0.0, 0.0, 0.0, 0.0, 0.0, 0.0, 0.0, 0.0, 0.0, 0.0, 0.0, 0.0, 0.0, 0.0, 0.0, 0.0, 0.2658, 0.4717, 0.4908, 0.1681, 0.9066, 0.0, 0.0, 0.0, 0.0, 0.0, 0.002394, 0.0, 0.0, 0.0, 0.0, 0.0, 0.08869, 0.0, 0.0, 0.0, 0.0, 0.0, 0.0, 0.0, 0.0, 0.0, 0.0, 0.0, 0.0, 0.0, 0.0, 0.0, 0.0, 0.0, 0.0, 0.0, 0.0, 0.0, 0.0, 0.0, 0.0, 0.0, 0.0]): _vg.add([_i], _w, 'REPLACE')
_vg = ob_body.vertex_groups.new(name='LeftFoot')
for _i, _w in zip([0, 1, 2, 3, 4, 5, 6, 7, 8, 9, 10, 11, 12, 13, 14, 15, 16, 17, 18, 19, 20, 21, 22, 23, 24, 44, 155, 158, 159, 160, 161, 162, 167, 168, 169, 170, 171, 172, 177, 178, 179, 180, 181, 182, 183, 184, 185, 186, 187, 188, 189, 190, 191, 192, 193, 194, 195, 196, 197, 198, 199, 200, 201], [0.0, 0.0, 0.0, 0.0, 0.0, 0.0, 0.0, 0.0, 0.0, 0.0, 0.0, 0.0, 0.0, 0.0, 0.0, 0.0, 0.0, 0.0, 0.0, 0.0, 0.0, 0.0, 0.0, 0.0, 0.0, 0.0, 0.0, 0.0, 0.0, 0.0, 0.0, 0.0, 0.0, 0.0, 0.0, 0.0, 0.0, 0.0, 0.0, 0.0, 0.0, 0.0, 0.0, 0.0, 0.02372, 0.04389, 0.08965, 0.4498, 0.455, 0.7475, 0.6029, 0.9933, 0.8999, 0.956, 0.9239, 1.0, 1.0, 1.0, 1.0, 0.9916, 0.5873, 0.8884, 0.7459]): _vg.add([_i], _w, 'REPLACE')
_vg = ob_body.vertex_groups.new(name='RigthWaist')
for _i, _w in zip([33, 35, 41, 42, 43, 44, 45, 46, 47, 48, 57, 58, 59, 60, 149, 150, 153, 154, 166, 175], [0.01683, 0.001531, 0.5477, 0.02665, 0.009326, 0.3216, 0.04487, 0.001037, 0.2967, 0.2753, 1.0, 0.4123, 0.1945, 0.0894, 0.3204, 0.9794, 0.5629, 0.2336, 0.06319, 0.2454]): _vg.add([_i], _w, 'REPLACE')
_vg = ob_body.vertex_groups.new(name='Bone.016')
for _i, _w in zip([42, 45, 163, 164, 165, 166, 167, 168, 169, 171, 172, 173, 174, 175, 176], [0.2322, 0.06226, 0.3025, 0.9294, 0.7722, 0.75, 0.007563, 0.1545, 0.02942, 0.1599, 0.9373, 0.9502, 0.9584, 0.6826, 0.8712]): _vg.add([_i], _w, 'REPLACE')
_vg = ob_body.vertex_groups.new(name='RightThigh')
for _i, _w in zip([0, 1, 2, 3, 4, 5, 6, 7, 8, 9, 10, 11, 12, 13, 14, 15, 16, 17, 18, 19, 20, 21, 22, 23, 24, 33, 41, 44, 47, 48, 50, 57, 58, 59, 60, 149, 150, 151, 152, 153, 154, 155, 156, 157, 158, 159, 160, 161, 162, 166, 173, 175], [0.7829, 0.1055, 0.7904, 0.1134, 0.7813, 0.09437, 0.788, 0.1028, 0.9769, 0.06279, 0.09379, 0.05824, 0.08304, 0.05557, 0.0582, 0.06571, 0.08367, 0.05731, 0.07225, 0.05556, 0.05802, 0.07788, 0.09267, 0.06149, 0.07609, 0.001722, 0.4489, 0.05602, 0.06098, 0.3588, 0.02341, 0.873, 0.6895, 0.1868, 0.359, 1.0, 1.0, 0.9653, 0.7368, 0.8882, 0.7626, 0.3266, 0.314, 0.14, 0.8815, 0.9223, 0.6118, 0.8612, 0.07747, 0.2102, 0.0151, 0.4547]): _vg.add([_i], _w, 'REPLACE')
_vg = ob_body.vertex_groups.new(name='Bone.022')
for _i, _w in zip([1, 3, 5, 7, 9, 10, 11, 12, 13, 14, 15, 16, 17, 18, 19, 20, 21, 22, 23, 24, 179, 183, 184, 185, 186, 187, 188, 189, 190, 191, 192, 193, 194, 195, 196, 197, 198, 199, 200, 201], [0.06487, 0.0725, 0.06973, 0.07923, 0.05623, 0.09456, 0.05846, 0.1453, 0.04113, 0.05101, 0.07855, 0.1037, 0.1183, 0.1436, 0.05065, 0.05187, 0.09029, 0.07879, 0.1689, 0.1863, 0.05392, 0.04322, 0.05424, 0.03552, 0.07441, 0.08554, 0.104, 0.05782, 0.07215, 0.08347, 0.08929, 0.1983, 0.07765, 0.08574, 0.07493, 0.08605, 0.1039, 0.0931, 0.1554, 0.1134]): _vg.add([_i], _w, 'REPLACE')
_vg = ob_body.vertex_groups.new(name='RightFoot')
for _i, _w in zip([0, 1, 2, 3, 4, 5, 6, 7, 9, 10, 11, 12, 13, 14, 15, 16, 17, 18, 19, 20, 21, 22, 23, 24, 43, 164, 167, 168, 170, 171, 174, 177, 178, 179, 181, 182, 183, 184, 185, 186, 187, 188, 189, 190, 191, 192, 193, 194, 195, 196, 197, 198, 199, 200, 201], [0.03518, 0.2237, 0.03134, 0.195, 0.02681, 0.5653, 0.02547, 0.1403, 1.0, 0.168, 0.9862, 0.1398, 0.7904, 0.8433, 0.2005, 0.1557, 1.0, 0.1481, 0.7315, 0.7825, 0.1446, 0.173, 0.1764, 0.1559, 0.0, 0.0, 0.0, 0.0, 0.0, 0.0, 0.0, 0.0, 0.0, 0.0, 0.0, 0.0, 0.0, 0.0, 0.0, 0.0, 0.0, 0.0, 0.0, 0.0, 0.0, 0.0, 0.0164, 0.0, 0.0, 0.0, 0.0, 0.0, 0.0, 0.07712, 0.0]): _vg.add([_i], _w, 'REPLACE')
_vg = ob_body.vertex_groups.new(name='Bone.014')
for _i, _w in zip([33, 35, 47, 48, 49, 50, 51, 52, 57, 58, 59, 60], [0.01572, 0.009441, 0.0393, 0.05735, 0.0181, 0.1759, 0.004766, 0.129, 0.2243, 0.4744, 0.4581, 0.6405]): _vg.add([_i], _w, 'REPLACE')
_vg = ob_body.vertex_groups.new(name='Bone.017')
for _i, _w in zip([52, 57, 59, 149, 150, 151, 152, 153, 154, 155, 156, 157, 158, 160, 161], [0.005449, 0.414, 0.111, 0.2939, 0.758, 0.9312, 0.9517, 0.7375, 0.6754, 0.9311, 0.944, 0.8597, 0.02047, 0.1183, 0.02889]): _vg.add([_i], _w, 'REPLACE')
_vg = ob_body.vertex_groups.new(name='LeftCalf')
for _i, _w in zip([0, 1, 2, 3, 4, 5, 6, 7, 8, 9, 10, 11, 12, 13, 14, 15, 16, 17, 18, 19, 20, 21, 22, 23, 24, 26, 41, 43, 44, 46, 58, 151, 152, 153, 154, 155, 158, 159, 160, 161, 162, 163, 164, 166, 167, 168, 169, 170, 171, 172, 173, 174, 175, 176, 177, 178, 179, 180, 181, 182, 183, 184, 185, 186, 187, 188, 189, 190, 191, 192, 193, 194, 195, 196, 197, 198, 199, 200, 201], [0.0, 0.0, 0.0, 0.0, 0.1726, 0.0, 0.2533, 0.0, 0.0, 0.0, 0.0, 0.0, 0.0, 0.0, 0.0, 0.0, 0.0, 0.0, 0.0, 0.0, 0.0, 0.0, 0.0, 0.0, 0.0, 0.0, 0.0, 0.0, 0.0, 0.0, 0.0, 0.0, 0.0, 0.0, 0.0, 0.0, 0.0, 0.0, 0.1207, 0.08957, 0.0, 0.0, 0.0, 0.0, 1.0, 0.7278, 1.0, 0.9025, 0.7891, 0.0, 0.0, 0.0, 0.0, 0.0, 1.0, 0.9291, 0.6881, 1.0, 0.299, 0.9732, 0.3454, 0.961, 0.9446, 0.2541, 0.8986, 0.1866, 0.4674, 0.9856, 0.3408, 0.9231, 1.0, 0.03156, 0.0, 0.183, 0.0002805, 0.101, 0.9675, 0.834, 0.7985]): _vg.add([_i], _w, 'REPLACE')
_vg = ob_body.vertex_groups.new(name='Bone.023')
for _i, _w in zip([1, 3, 5, 7, 9, 10, 11, 12, 13, 14, 15, 16, 17, 18, 19, 20, 21, 22, 23, 24, 179, 183, 184, 185, 186, 187, 188, 189, 190, 191, 192, 193, 194, 195, 196, 197, 198, 199, 200, 201], [0.04622, 0.04731, 0.02676, 0.03405, 0.08577, 0.07435, 0.06052, 0.06681, 0.06251, 0.07147, 0.1592, 0.09682, 0.07574, 0.0939, 0.06482, 0.07125, 0.1276, 0.07969, 0.07324, 0.05165, 0.06043, 0.07676, 0.06848, 0.06704, 0.1459, 0.09141, 0.1443, 0.1899, 0.05536, 0.171, 0.1175, 0.07329, 0.04401, 0.0459, 0.03355, 0.04407, 0.0518, 0.07405, 0.08592, 0.101]): _vg.add([_i], _w, 'REPLACE')
_vg = ob_body.vertex_groups.new(name='Bone.026')
for _i, _w in zip([0, 1, 2, 3, 4, 5, 6, 7, 9, 10, 11, 12, 13, 14, 15, 16, 17, 18, 19, 20, 21, 22, 23, 24, 177, 178, 179, 180, 182, 183, 184, 185, 186, 187, 188, 189, 190, 191, 192, 193, 194, 195, 196, 197, 198, 199, 200, 201], [0.05014, 0.2664, 0.04443, 0.2379, 0.03915, 0.1608, 0.03683, 0.1673, 0.2225, 0.2087, 0.1432, 0.144, 0.149, 0.1648, 0.1422, 0.1752, 0.1156, 0.1199, 0.1466, 0.1548, 0.1639, 0.2381, 0.109, 0.1302, 0.02868, 0.02097, 0.1535, 0.0377, 0.02552, 0.1314, 0.1277, 0.245, 0.107, 0.1127, 0.08922, 0.1254, 0.1083, 0.08132, 0.08482, 0.08739, 0.08562, 0.08568, 0.08947, 0.08805, 0.09398, 0.1185, 0.09853, 0.1026]): _vg.add([_i], _w, 'REPLACE')
_vg = ob_body.vertex_groups.new(name='LeftHand')
for _i, _w in zip([123, 124, 125, 126, 127, 128, 129, 130, 131, 133, 134, 135, 136, 137, 138, 139, 140, 141, 142, 143, 144, 145, 146, 147, 148], [0.9355, 0.1525, 0.9164, 0.1001, 0.9666, 0.1959, 0.07818, 0.07729, 0.09409, 1.0, 1.0, 1.0, 1.0, 1.0, 1.0, 1.0, 1.0, 1.0, 1.0, 1.0, 1.0, 1.0, 1.0, 1.0, 1.0]): _vg.add([_i], _w, 'REPLACE')
_vg = ob_body.vertex_groups.new(name='RightHand')
for _i, _w in zip([79, 80, 81, 82, 83, 84, 85, 86, 87, 89, 90, 91, 92, 93, 94, 95, 96, 97, 98, 99, 100, 101, 102, 103, 104], [0.1259, 0.8798, 0.06965, 0.1542, 0.04393, 0.05862, 0.03352, 0.04589, 0.963, 1.0, 1.0, 1.0, 1.0, 1.0, 1.0, 1.0, 1.0, 1.0, 1.0, 1.0, 1.0, 1.0, 1.0, 1.0, 1.0]): _vg.add([_i], _w, 'REPLACE')
_vg = ob_body.vertex_groups.new(name='Bone.029')
for _i, _w in zip([0, 1, 2, 3, 4, 5, 6, 7, 9, 10, 11, 12, 13, 14, 15, 16, 17, 18, 19, 20, 21, 22, 23, 24, 179, 183, 184, 185, 186, 187, 188, 189, 190, 191, 192, 193, 194, 195, 196, 197, 198, 199, 200, 201], [0.01601, 0.102, 0.02128, 0.1571, 0.02207, 0.1386, 0.02958, 0.2558, 0.05759, 0.1497, 0.07761, 0.2321, 0.05149, 0.05158, 0.0795, 0.1427, 0.1441, 0.1825, 0.05527, 0.0496, 0.1099, 0.1119, 0.2078, 0.2609, 0.06348, 0.05164, 0.06436, 0.04331, 0.1011, 0.1104, 0.1566, 0.08286, 0.1248, 0.1614, 0.2154, 0.2475, 0.1034, 0.1084, 0.09645, 0.1098, 0.1346, 0.1174, 0.2011, 0.1513]): _vg.add([_i], _w, 'REPLACE')
_vg = ob_body.vertex_groups.new(name='Bone.032')
for _i, _w in zip([1, 3, 5, 7, 9, 10, 11, 12, 13, 14, 15, 16, 17, 18, 19, 20, 21, 22, 23, 24, 179, 183, 184, 185, 186, 187, 188, 189, 190, 191, 192, 193, 194, 195, 196, 197, 198, 199, 200, 201], [0.05258, 0.05109, 0.06796, 0.05777, 0.1417, 0.06873, 0.2847, 0.08539, 0.2713, 0.208, 0.1085, 0.08428, 0.2702, 0.1093, 0.2617, 0.1991, 0.08929, 0.0627, 0.2073, 0.1081, 0.05979, 0.0572, 0.1014, 0.02711, 0.07149, 0.08395, 0.09759, 0.04162, 0.05491, 0.05518, 0.04942, 0.06092, 0.08542, 0.1143, 0.07959, 0.09746, 0.06762, 0.07169, 0.0705, 0.08217]): _vg.add([_i], _w, 'REPLACE')
_vg = ob_body.vertex_groups.new(name='Bone.030')
for _i, _w in zip([1, 3, 5, 7, 9, 10, 11, 12, 13, 14, 15, 16, 17, 18, 19, 20, 21, 22, 23, 24, 177, 178, 179, 180, 182, 183, 184, 185, 186, 187, 188, 189, 190, 191, 192, 193, 194, 195, 196, 197, 198, 199, 200, 201], [0.01671, 0.02424, 0.01103, 0.0198, 0.07667, 0.0706, 0.0551, 0.06661, 0.04955, 0.05628, 0.1866, 0.1024, 0.07979, 0.1011, 0.05163, 0.05314, 0.1452, 0.07425, 0.07759, 0.04899, 0.009342, 0.01367, 0.1041, 0.01094, 0.01796, 0.2088, 0.148, 0.1029, 0.1968, 0.1442, 0.1655, 0.2071, 0.07033, 0.1698, 0.123, 0.09423, 0.05606, 0.05767, 0.05223, 0.05822, 0.06908, 0.1185, 0.1171, 0.1393]): _vg.add([_i], _w, 'REPLACE')
_vg = ob_body.vertex_groups.new(name='Bone.033')
for _i, _w in zip([9, 10, 11, 12, 13, 14, 15, 16, 17, 18, 19, 20, 21, 23, 186, 187, 188, 189, 190, 191, 192, 193, 194, 195, 196, 197, 198, 200, 201], [0.0426, 4.523e-05, 0.03614, 0.02189, 0.07939, 0.09514, 0.004329, 0.01682, 0.01277, 0.06165, 0.08612, 0.1167, 0.003325, 0.01975, 0.009226, 0.001211, 0.03838, 0.01499, 0.06163, 0.07214, 0.06002, 0.02985, 0.1164, 0.09107, 0.1152, 0.09105, 0.05418, 0.01418, 0.01361]): _vg.add([_i], _w, 'REPLACE')
_vg = ob_body.vertex_groups.new(name='Bone.031')
for _i, _w in zip([1, 3, 5, 7, 9, 10, 11, 12, 13, 14, 15, 16, 17, 18, 19, 20, 21, 22, 23, 24, 177, 178, 179, 180, 182, 183, 184, 185, 186, 187, 188, 189, 190, 191, 192, 193, 194, 195, 196, 197, 198, 199, 200, 201], [0.01671, 0.02424, 0.01103, 0.0198, 0.07667, 0.0706, 0.0551, 0.06661, 0.04955, 0.05628, 0.1866, 0.1024, 0.07979, 0.1011, 0.05163, 0.05314, 0.1452, 0.07425, 0.07759, 0.04899, 0.009342, 0.01367, 0.1041, 0.01094, 0.01796, 0.2088, 0.148, 0.1029, 0.1968, 0.1442, 0.1655, 0.2071, 0.07033, 0.1698, 0.123, 0.09423, 0.05606, 0.05767, 0.05223, 0.05822, 0.06908, 0.1185, 0.1171, 0.1393]): _vg.add([_i], _w, 'REPLACE')
_vg = ob_body.vertex_groups.new(name='Bone.034')
for _i, _w in zip([9, 10, 11, 12, 13, 14, 15, 16, 17, 18, 19, 20, 21, 23, 186, 187, 188, 189, 190, 191, 192, 193, 194, 195, 196, 197, 198, 200, 201], [0.0426, 4.523e-05, 0.03614, 0.02189, 0.07939, 0.09514, 0.004329, 0.01682, 0.01277, 0.06165, 0.08612, 0.1167, 0.003325, 0.01975, 0.009226, 0.001211, 0.03838, 0.01499, 0.06163, 0.07214, 0.06002, 0.02985, 0.1164, 0.09107, 0.1152, 0.09105, 0.05418, 0.01418, 0.01361]): _vg.add([_i], _w, 'REPLACE')
_m = ob_body.modifiers.new('Armature', 'ARMATURE')
_m.object = ob_armature
ob_armature.location = (0.0, 0.0, 0.0)
ob_armature.show_in_front = True
ob_empty.location = (-299.4, -12.48, 22.89)
ob_empty.rotation_euler = (1.571, 0.0, 4.712)
ob_empty.scale = (17.35, 17.35, 17.35)
ob_empty.empty_display_type = 'IMAGE'
ob_empty.empty_display_size = 5.0
ob_empty.empty_image_offset = (-0.2376, -1.381)

# ---- collection membership
col_collection.objects.link(ob_light)
col_collection.objects.link(ob_camera)
col_collection.objects.link(ob_body)
col_collection.objects.link(ob_armature)
col_collection.objects.link(ob_empty)

# ---- scene / render settings (as saved in the file)
scene.camera = ob_camera
scene.frame_start = 1; scene.frame_end = 250; scene.frame_set(1)
scene.render.engine = 'BLENDER_EEVEE_NEXT'
scene.cycles.sampling_pattern = 'TABULATED_SOBOL'
bpy.context.view_layer.update()
